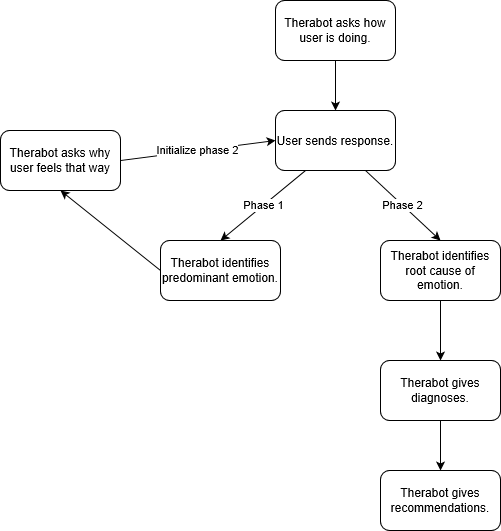

The diagram above was exported from draw.io. Its source (the exported page's mxGraphModel, read from the mxfile embedded in the PNG):
<mxGraphModel grid="1" dx="1038" dy="576" gridSize="10" guides="1" tooltips="1" connect="1" arrows="1" fold="1" page="1" pageScale="1" pageWidth="850" pageHeight="1100" math="0" shadow="0">
  <root>
    <mxCell id="0" />
    <mxCell id="1" parent="0" />
    <mxCell id="oUvzhZn3z5NG7zE8-GF3-1" value="Therabot asks how user is doing." parent="1" style="rounded=1;whiteSpace=wrap;html=1;" vertex="1">
      <mxGeometry as="geometry" x="365" y="20" width="120" height="60" />
    </mxCell>
    <mxCell id="oUvzhZn3z5NG7zE8-GF3-2" value="User sends response." parent="1" style="rounded=1;whiteSpace=wrap;html=1;" vertex="1">
      <mxGeometry as="geometry" x="365" y="130" width="120" height="60" />
    </mxCell>
    <mxCell id="oUvzhZn3z5NG7zE8-GF3-3" value="Therabot identifies predominant emotion." parent="1" style="rounded=1;whiteSpace=wrap;html=1;" vertex="1">
      <mxGeometry as="geometry" x="250" y="260" width="120" height="60" />
    </mxCell>
    <mxCell id="oUvzhZn3z5NG7zE8-GF3-4" value="Therabot identifies root cause of emotion." parent="1" style="rounded=1;whiteSpace=wrap;html=1;" vertex="1">
      <mxGeometry as="geometry" x="470" y="260" width="120" height="60" />
    </mxCell>
    <mxCell id="oUvzhZn3z5NG7zE8-GF3-5" value="Therabot asks why user feels that way" parent="1" style="rounded=1;whiteSpace=wrap;html=1;" vertex="1">
      <mxGeometry as="geometry" x="90" y="150" width="120" height="60" />
    </mxCell>
    <mxCell id="oUvzhZn3z5NG7zE8-GF3-6" value="Therabot gives diagnoses." parent="1" style="rounded=1;whiteSpace=wrap;html=1;" vertex="1">
      <mxGeometry as="geometry" x="470" y="380" width="120" height="60" />
    </mxCell>
    <mxCell id="oUvzhZn3z5NG7zE8-GF3-7" value="Therabot gives recommendations." parent="1" style="rounded=1;whiteSpace=wrap;html=1;" vertex="1">
      <mxGeometry as="geometry" x="470" y="490" width="120" height="60" />
    </mxCell>
    <mxCell id="oUvzhZn3z5NG7zE8-GF3-8" value="" parent="1" style="endArrow=classic;html=1;exitX=0.5;exitY=1;exitDx=0;exitDy=0;entryX=0.5;entryY=0;entryDx=0;entryDy=0;" edge="1" source="oUvzhZn3z5NG7zE8-GF3-1" target="oUvzhZn3z5NG7zE8-GF3-2">
      <mxGeometry as="geometry" width="50" height="50" relative="1">
        <mxPoint as="sourcePoint" x="270" y="100" />
        <mxPoint as="targetPoint" x="320" y="50" />
      </mxGeometry>
    </mxCell>
    <mxCell id="oUvzhZn3z5NG7zE8-GF3-9" value="Phase 1" parent="1" style="endArrow=classic;html=1;exitX=0.25;exitY=1;exitDx=0;exitDy=0;entryX=0.5;entryY=0;entryDx=0;entryDy=0;" edge="1" source="oUvzhZn3z5NG7zE8-GF3-2" target="oUvzhZn3z5NG7zE8-GF3-3">
      <mxGeometry as="geometry" width="50" height="50" relative="1">
        <mxPoint as="sourcePoint" x="260" y="230" />
        <mxPoint as="targetPoint" x="310" y="180" />
      </mxGeometry>
    </mxCell>
    <mxCell id="oUvzhZn3z5NG7zE8-GF3-10" value="Phase 2" parent="1" style="endArrow=classic;html=1;exitX=0.75;exitY=1;exitDx=0;exitDy=0;entryX=0.5;entryY=0;entryDx=0;entryDy=0;" edge="1" source="oUvzhZn3z5NG7zE8-GF3-2" target="oUvzhZn3z5NG7zE8-GF3-4">
      <mxGeometry as="geometry" width="50" height="50" relative="1">
        <mxPoint as="sourcePoint" x="280" y="190" />
        <mxPoint as="targetPoint" x="330" y="140" />
      </mxGeometry>
    </mxCell>
    <mxCell id="oUvzhZn3z5NG7zE8-GF3-11" value="Initialize phase 2" parent="1" style="endArrow=classic;html=1;exitX=1;exitY=0.5;exitDx=0;exitDy=0;entryX=0;entryY=0.5;entryDx=0;entryDy=0;" edge="1" source="oUvzhZn3z5NG7zE8-GF3-5" target="oUvzhZn3z5NG7zE8-GF3-2">
      <mxGeometry as="geometry" width="50" height="50" relative="1">
        <mxPoint as="sourcePoint" x="250" y="150" />
        <mxPoint as="targetPoint" x="300" y="100" />
      </mxGeometry>
    </mxCell>
    <mxCell id="oUvzhZn3z5NG7zE8-GF3-12" value="" parent="1" style="endArrow=classic;html=1;exitX=0;exitY=0.5;exitDx=0;exitDy=0;entryX=0.5;entryY=1;entryDx=0;entryDy=0;" edge="1" source="oUvzhZn3z5NG7zE8-GF3-3" target="oUvzhZn3z5NG7zE8-GF3-5">
      <mxGeometry as="geometry" width="50" height="50" relative="1">
        <mxPoint as="sourcePoint" x="140" y="320" />
        <mxPoint as="targetPoint" x="190" y="270" />
      </mxGeometry>
    </mxCell>
    <mxCell id="oUvzhZn3z5NG7zE8-GF3-13" value="" parent="1" style="endArrow=classic;html=1;exitX=0.5;exitY=1;exitDx=0;exitDy=0;entryX=0.5;entryY=0;entryDx=0;entryDy=0;" edge="1" source="oUvzhZn3z5NG7zE8-GF3-4" target="oUvzhZn3z5NG7zE8-GF3-6">
      <mxGeometry as="geometry" width="50" height="50" relative="1">
        <mxPoint as="sourcePoint" x="670" y="350" />
        <mxPoint as="targetPoint" x="720" y="300" />
      </mxGeometry>
    </mxCell>
    <mxCell id="oUvzhZn3z5NG7zE8-GF3-14" value="" parent="1" style="endArrow=classic;html=1;exitX=0.5;exitY=1;exitDx=0;exitDy=0;entryX=0.5;entryY=0;entryDx=0;entryDy=0;" edge="1" source="oUvzhZn3z5NG7zE8-GF3-6" target="oUvzhZn3z5NG7zE8-GF3-7">
      <mxGeometry as="geometry" width="50" height="50" relative="1">
        <mxPoint as="sourcePoint" x="330" y="470" />
        <mxPoint as="targetPoint" x="380" y="420" />
      </mxGeometry>
    </mxCell>
  </root>
</mxGraphModel>